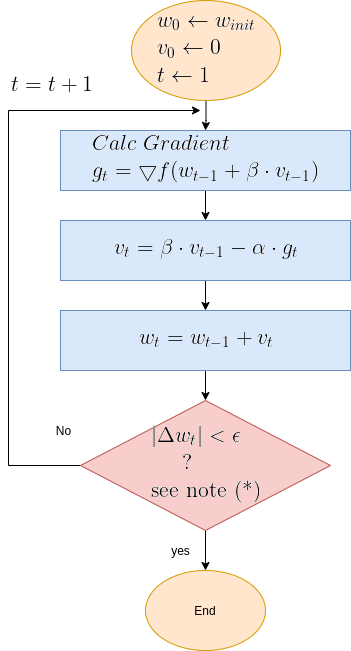

The diagram above was exported from draw.io. Its source (the exported page's mxGraphModel, read from the mxfile embedded in the PNG):
<mxGraphModel dx="1350" dy="740" grid="1" gridSize="10" guides="1" tooltips="1" connect="1" arrows="1" fold="1" page="1" pageScale="1" pageWidth="850" pageHeight="1100" math="0" shadow="0">
  <root>
    <mxCell id="0" />
    <mxCell id="1" parent="0" />
    <mxCell id="OMsr9CQZdHWhaKTnANxM-8" value="" style="edgeStyle=orthogonalEdgeStyle;rounded=0;orthogonalLoop=1;jettySize=auto;html=1;" parent="1" source="OMsr9CQZdHWhaKTnANxM-1" target="OMsr9CQZdHWhaKTnANxM-2" edge="1">
      <mxGeometry relative="1" as="geometry" />
    </mxCell>
    <mxCell id="OMsr9CQZdHWhaKTnANxM-1" value="&lt;img src=&quot;https://latex.codecogs.com/gif.latex?%5Clarge%20%5C%5C%20w_0%20%5Cleftarrow%20w_%7Binit%7D%5C%5C%20v_0%20%5Cleftarrow%200%5C%5C%20t%20%5Cleftarrow%201&quot;&gt;" style="ellipse;whiteSpace=wrap;html=1;fillColor=#ffe6cc;strokeColor=#d79b00;" parent="1" vertex="1">
      <mxGeometry x="231.01" y="30" width="149" height="100" as="geometry" />
    </mxCell>
    <mxCell id="OMsr9CQZdHWhaKTnANxM-9" value="" style="edgeStyle=orthogonalEdgeStyle;rounded=0;orthogonalLoop=1;jettySize=auto;html=1;" parent="1" source="OMsr9CQZdHWhaKTnANxM-2" target="OMsr9CQZdHWhaKTnANxM-3" edge="1">
      <mxGeometry relative="1" as="geometry" />
    </mxCell>
    <mxCell id="OMsr9CQZdHWhaKTnANxM-2" value="&lt;img src=&quot;https://latex.codecogs.com/gif.latex?%5Clarge%20%5C%5C%20Calc%5C%3BGradient%5C%5C%20g_t%20%3D%20%5Cbigtriangledown%20f%28w_%7Bt-1%7D&amp;amp;plus;%5Cbeta%20%5Ccdot%20v_%7Bt-1%7D%29%20%5C%5C&quot;&gt;" style="rounded=0;whiteSpace=wrap;html=1;fillColor=#dae8fc;strokeColor=#6c8ebf;" parent="1" vertex="1">
      <mxGeometry x="160" y="160" width="290" height="60" as="geometry" />
    </mxCell>
    <mxCell id="OMsr9CQZdHWhaKTnANxM-22" value="" style="edgeStyle=orthogonalEdgeStyle;rounded=0;orthogonalLoop=1;jettySize=auto;html=1;" parent="1" source="OMsr9CQZdHWhaKTnANxM-3" target="OMsr9CQZdHWhaKTnANxM-21" edge="1">
      <mxGeometry relative="1" as="geometry" />
    </mxCell>
    <mxCell id="OMsr9CQZdHWhaKTnANxM-3" value="&lt;img src=&quot;https://latex.codecogs.com/gif.latex?%5Clarge%20%5C%5C%20v_t%3D%5Cbeta%20%5Ccdot%20v_%7Bt-1%7D%20-%20%5Calpha%20%5Ccdot%20g_t&quot;&gt;" style="rounded=0;whiteSpace=wrap;html=1;fillColor=#dae8fc;strokeColor=#6c8ebf;" parent="1" vertex="1">
      <mxGeometry x="160" y="250" width="290" height="60" as="geometry" />
    </mxCell>
    <mxCell id="OMsr9CQZdHWhaKTnANxM-13" style="edgeStyle=orthogonalEdgeStyle;rounded=0;orthogonalLoop=1;jettySize=auto;html=1;exitX=0;exitY=0.5;exitDx=0;exitDy=0;" parent="1" source="OMsr9CQZdHWhaKTnANxM-6" edge="1">
      <mxGeometry relative="1" as="geometry">
        <mxPoint x="300" y="140" as="targetPoint" />
        <mxPoint x="318.26" y="380" as="sourcePoint" />
        <Array as="points">
          <mxPoint x="108" y="495" />
          <mxPoint x="108" y="140" />
        </Array>
      </mxGeometry>
    </mxCell>
    <mxCell id="OMsr9CQZdHWhaKTnANxM-19" value="" style="edgeStyle=orthogonalEdgeStyle;rounded=0;orthogonalLoop=1;jettySize=auto;html=1;" parent="1" source="OMsr9CQZdHWhaKTnANxM-6" target="OMsr9CQZdHWhaKTnANxM-17" edge="1">
      <mxGeometry relative="1" as="geometry" />
    </mxCell>
    <mxCell id="OMsr9CQZdHWhaKTnANxM-6" value="&lt;img src=&quot;https://latex.codecogs.com/gif.latex?%5Clarge%20%5C%5C%20%5C%3B%5C%3B%5C%3B%7C%5CDelta%20w_t%7C%20%3C%20%5Cepsilon%20%5C%5C%20%5Ctextup%7B%5C%3B%5C%3B%5C%3B%5C%3B%20%3F%20%7D%20%5C%5C%20%5Ctextup%7Bsee%20note%20%28*%29%7D&quot;&gt;" style="rhombus;whiteSpace=wrap;html=1;fillColor=#f8cecc;strokeColor=#b85450;" parent="1" vertex="1">
      <mxGeometry x="180.01" y="430" width="250" height="130" as="geometry" />
    </mxCell>
    <mxCell id="OMsr9CQZdHWhaKTnANxM-16" value="No" style="text;html=1;align=center;verticalAlign=middle;resizable=0;points=[];autosize=1;strokeColor=none;" parent="1" vertex="1">
      <mxGeometry x="148.26" y="450" width="30" height="20" as="geometry" />
    </mxCell>
    <mxCell id="OMsr9CQZdHWhaKTnANxM-17" value="End" style="ellipse;whiteSpace=wrap;html=1;fillColor=#ffe6cc;strokeColor=#d79b00;" parent="1" vertex="1">
      <mxGeometry x="245" y="600" width="120" height="80" as="geometry" />
    </mxCell>
    <mxCell id="OMsr9CQZdHWhaKTnANxM-25" value="" style="edgeStyle=orthogonalEdgeStyle;rounded=0;orthogonalLoop=1;jettySize=auto;html=1;" parent="1" source="OMsr9CQZdHWhaKTnANxM-21" edge="1">
      <mxGeometry relative="1" as="geometry">
        <mxPoint x="305" y="430" as="targetPoint" />
      </mxGeometry>
    </mxCell>
    <mxCell id="OMsr9CQZdHWhaKTnANxM-21" value="&lt;img src=&quot;https://latex.codecogs.com/gif.latex?%5Clarge%20%5C%5C%20w_t%20%3D%20w_%7Bt-1%7D&amp;amp;plus;v_t&quot;&gt;" style="rounded=0;whiteSpace=wrap;html=1;fillColor=#dae8fc;strokeColor=#6c8ebf;" parent="1" vertex="1">
      <mxGeometry x="160" y="340" width="290" height="60" as="geometry" />
    </mxCell>
    <mxCell id="OMsr9CQZdHWhaKTnANxM-26" value="yes" style="text;html=1;align=center;verticalAlign=middle;resizable=0;points=[];autosize=1;strokeColor=none;" parent="1" vertex="1">
      <mxGeometry x="265" y="570" width="30" height="20" as="geometry" />
    </mxCell>
    <mxCell id="OMsr9CQZdHWhaKTnANxM-30" value="&lt;img src=&quot;https://latex.codecogs.com/gif.latex?%5Clarge%20%5C%5C%20t%3Dt&amp;amp;plus;1&quot;&gt;" style="text;html=1;align=center;verticalAlign=middle;resizable=0;points=[];autosize=1;strokeColor=none;" parent="1" vertex="1">
      <mxGeometry x="100" y="100" width="100" height="30" as="geometry" />
    </mxCell>
  </root>
</mxGraphModel>